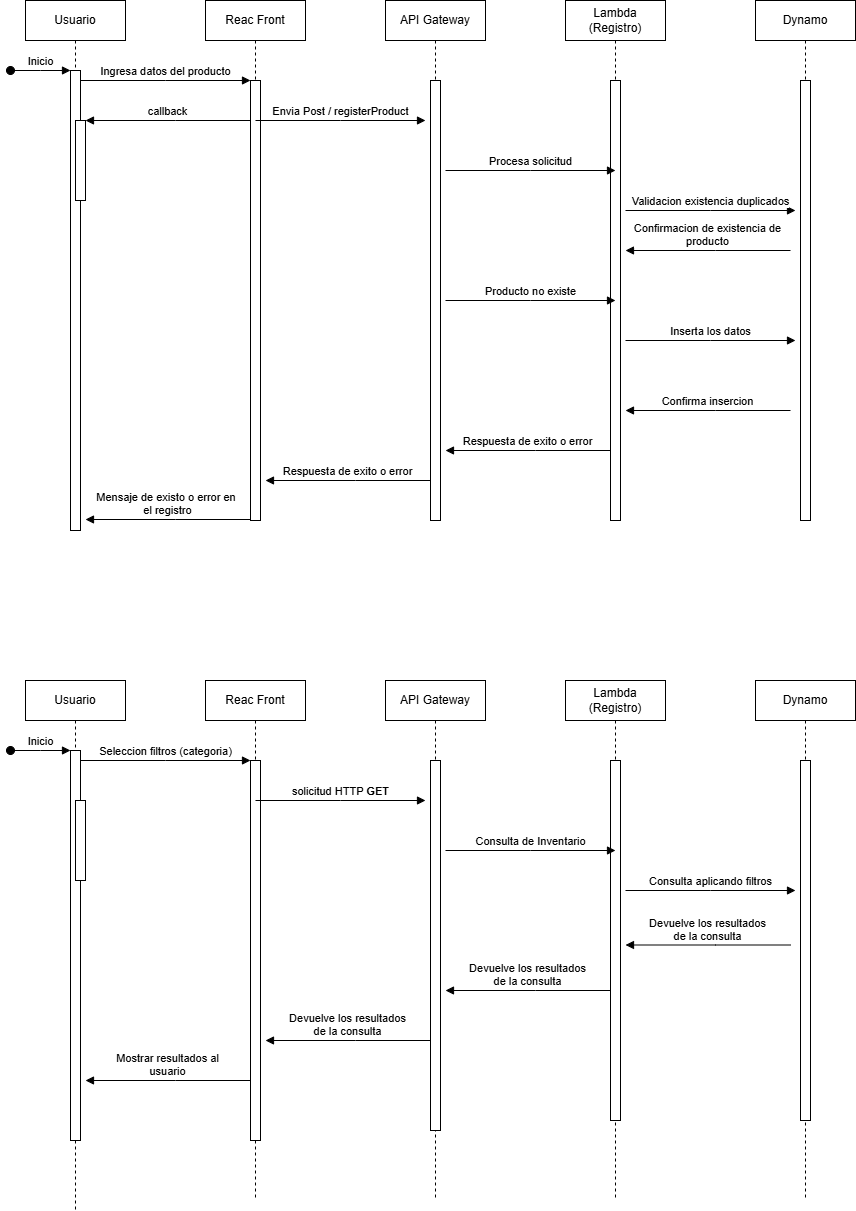

The diagram above was exported from draw.io. Its source (the exported page's mxGraphModel, read from the mxfile embedded in the PNG):
<mxGraphModel dx="1434" dy="738" grid="1" gridSize="10" guides="1" tooltips="1" connect="1" arrows="1" fold="1" page="1" pageScale="1" pageWidth="850" pageHeight="1100" math="0" shadow="0">
  <root>
    <mxCell id="0" />
    <mxCell id="1" parent="0" />
    <mxCell id="aM9ryv3xv72pqoxQDRHE-1" value="Usuario" style="shape=umlLifeline;perimeter=lifelinePerimeter;whiteSpace=wrap;html=1;container=0;dropTarget=0;collapsible=0;recursiveResize=0;outlineConnect=0;portConstraint=eastwest;newEdgeStyle={&quot;edgeStyle&quot;:&quot;elbowEdgeStyle&quot;,&quot;elbow&quot;:&quot;vertical&quot;,&quot;curved&quot;:0,&quot;rounded&quot;:0};" parent="1" vertex="1">
      <mxGeometry x="40" y="40" width="100" height="530" as="geometry" />
    </mxCell>
    <mxCell id="aM9ryv3xv72pqoxQDRHE-2" value="" style="html=1;points=[];perimeter=orthogonalPerimeter;outlineConnect=0;targetShapes=umlLifeline;portConstraint=eastwest;newEdgeStyle={&quot;edgeStyle&quot;:&quot;elbowEdgeStyle&quot;,&quot;elbow&quot;:&quot;vertical&quot;,&quot;curved&quot;:0,&quot;rounded&quot;:0};" parent="aM9ryv3xv72pqoxQDRHE-1" vertex="1">
      <mxGeometry x="45" y="70" width="10" height="460" as="geometry" />
    </mxCell>
    <mxCell id="aM9ryv3xv72pqoxQDRHE-3" value="Inicio" style="html=1;verticalAlign=bottom;startArrow=oval;endArrow=block;startSize=8;edgeStyle=elbowEdgeStyle;elbow=vertical;curved=0;rounded=0;" parent="aM9ryv3xv72pqoxQDRHE-1" target="aM9ryv3xv72pqoxQDRHE-2" edge="1">
      <mxGeometry relative="1" as="geometry">
        <mxPoint x="-15" y="70" as="sourcePoint" />
      </mxGeometry>
    </mxCell>
    <mxCell id="aM9ryv3xv72pqoxQDRHE-4" value="" style="html=1;points=[];perimeter=orthogonalPerimeter;outlineConnect=0;targetShapes=umlLifeline;portConstraint=eastwest;newEdgeStyle={&quot;edgeStyle&quot;:&quot;elbowEdgeStyle&quot;,&quot;elbow&quot;:&quot;vertical&quot;,&quot;curved&quot;:0,&quot;rounded&quot;:0};" parent="aM9ryv3xv72pqoxQDRHE-1" vertex="1">
      <mxGeometry x="50" y="120" width="10" height="80" as="geometry" />
    </mxCell>
    <mxCell id="aM9ryv3xv72pqoxQDRHE-5" value="Reac Front" style="shape=umlLifeline;perimeter=lifelinePerimeter;whiteSpace=wrap;html=1;container=0;dropTarget=0;collapsible=0;recursiveResize=0;outlineConnect=0;portConstraint=eastwest;newEdgeStyle={&quot;edgeStyle&quot;:&quot;elbowEdgeStyle&quot;,&quot;elbow&quot;:&quot;vertical&quot;,&quot;curved&quot;:0,&quot;rounded&quot;:0};" parent="1" vertex="1">
      <mxGeometry x="220" y="40" width="100" height="520" as="geometry" />
    </mxCell>
    <mxCell id="aM9ryv3xv72pqoxQDRHE-6" value="" style="html=1;points=[];perimeter=orthogonalPerimeter;outlineConnect=0;targetShapes=umlLifeline;portConstraint=eastwest;newEdgeStyle={&quot;edgeStyle&quot;:&quot;elbowEdgeStyle&quot;,&quot;elbow&quot;:&quot;vertical&quot;,&quot;curved&quot;:0,&quot;rounded&quot;:0};" parent="aM9ryv3xv72pqoxQDRHE-5" vertex="1">
      <mxGeometry x="45" y="80" width="10" height="440" as="geometry" />
    </mxCell>
    <mxCell id="aM9ryv3xv72pqoxQDRHE-7" value="Ingresa datos del producto" style="html=1;verticalAlign=bottom;endArrow=block;edgeStyle=elbowEdgeStyle;elbow=vertical;curved=0;rounded=0;" parent="1" source="aM9ryv3xv72pqoxQDRHE-2" target="aM9ryv3xv72pqoxQDRHE-6" edge="1">
      <mxGeometry relative="1" as="geometry">
        <mxPoint x="195" y="130" as="sourcePoint" />
        <Array as="points">
          <mxPoint x="180" y="120" />
        </Array>
      </mxGeometry>
    </mxCell>
    <mxCell id="aM9ryv3xv72pqoxQDRHE-9" value="callback" style="html=1;verticalAlign=bottom;endArrow=block;edgeStyle=elbowEdgeStyle;elbow=vertical;curved=0;rounded=0;" parent="1" source="aM9ryv3xv72pqoxQDRHE-6" target="aM9ryv3xv72pqoxQDRHE-4" edge="1">
      <mxGeometry relative="1" as="geometry">
        <mxPoint x="175" y="160" as="sourcePoint" />
        <Array as="points">
          <mxPoint x="190" y="160" />
        </Array>
      </mxGeometry>
    </mxCell>
    <mxCell id="FwsK6ybFdjd6MsFjcAKA-1" value="API Gateway" style="shape=umlLifeline;perimeter=lifelinePerimeter;whiteSpace=wrap;html=1;container=0;dropTarget=0;collapsible=0;recursiveResize=0;outlineConnect=0;portConstraint=eastwest;newEdgeStyle={&quot;edgeStyle&quot;:&quot;elbowEdgeStyle&quot;,&quot;elbow&quot;:&quot;vertical&quot;,&quot;curved&quot;:0,&quot;rounded&quot;:0};" parent="1" vertex="1">
      <mxGeometry x="400" y="40" width="100" height="520" as="geometry" />
    </mxCell>
    <mxCell id="FwsK6ybFdjd6MsFjcAKA-2" value="" style="html=1;points=[];perimeter=orthogonalPerimeter;outlineConnect=0;targetShapes=umlLifeline;portConstraint=eastwest;newEdgeStyle={&quot;edgeStyle&quot;:&quot;elbowEdgeStyle&quot;,&quot;elbow&quot;:&quot;vertical&quot;,&quot;curved&quot;:0,&quot;rounded&quot;:0};" parent="FwsK6ybFdjd6MsFjcAKA-1" vertex="1">
      <mxGeometry x="45" y="80" width="10" height="440" as="geometry" />
    </mxCell>
    <mxCell id="FwsK6ybFdjd6MsFjcAKA-3" value="Lambda (Registro)" style="shape=umlLifeline;perimeter=lifelinePerimeter;whiteSpace=wrap;html=1;container=0;dropTarget=0;collapsible=0;recursiveResize=0;outlineConnect=0;portConstraint=eastwest;newEdgeStyle={&quot;edgeStyle&quot;:&quot;elbowEdgeStyle&quot;,&quot;elbow&quot;:&quot;vertical&quot;,&quot;curved&quot;:0,&quot;rounded&quot;:0};" parent="1" vertex="1">
      <mxGeometry x="580" y="40" width="100" height="520" as="geometry" />
    </mxCell>
    <mxCell id="FwsK6ybFdjd6MsFjcAKA-4" value="" style="html=1;points=[];perimeter=orthogonalPerimeter;outlineConnect=0;targetShapes=umlLifeline;portConstraint=eastwest;newEdgeStyle={&quot;edgeStyle&quot;:&quot;elbowEdgeStyle&quot;,&quot;elbow&quot;:&quot;vertical&quot;,&quot;curved&quot;:0,&quot;rounded&quot;:0};" parent="FwsK6ybFdjd6MsFjcAKA-3" vertex="1">
      <mxGeometry x="45" y="80" width="10" height="440" as="geometry" />
    </mxCell>
    <mxCell id="FwsK6ybFdjd6MsFjcAKA-5" value="Dynamo" style="shape=umlLifeline;perimeter=lifelinePerimeter;whiteSpace=wrap;html=1;container=0;dropTarget=0;collapsible=0;recursiveResize=0;outlineConnect=0;portConstraint=eastwest;newEdgeStyle={&quot;edgeStyle&quot;:&quot;elbowEdgeStyle&quot;,&quot;elbow&quot;:&quot;vertical&quot;,&quot;curved&quot;:0,&quot;rounded&quot;:0};" parent="1" vertex="1">
      <mxGeometry x="770" y="40" width="100" height="520" as="geometry" />
    </mxCell>
    <mxCell id="FwsK6ybFdjd6MsFjcAKA-6" value="" style="html=1;points=[];perimeter=orthogonalPerimeter;outlineConnect=0;targetShapes=umlLifeline;portConstraint=eastwest;newEdgeStyle={&quot;edgeStyle&quot;:&quot;elbowEdgeStyle&quot;,&quot;elbow&quot;:&quot;vertical&quot;,&quot;curved&quot;:0,&quot;rounded&quot;:0};" parent="FwsK6ybFdjd6MsFjcAKA-5" vertex="1">
      <mxGeometry x="45" y="80" width="10" height="440" as="geometry" />
    </mxCell>
    <mxCell id="FwsK6ybFdjd6MsFjcAKA-8" value="Envia Post / registerProduct" style="html=1;verticalAlign=bottom;endArrow=block;edgeStyle=elbowEdgeStyle;elbow=vertical;curved=0;rounded=0;" parent="1" edge="1">
      <mxGeometry relative="1" as="geometry">
        <mxPoint x="270" y="160" as="sourcePoint" />
        <Array as="points">
          <mxPoint x="355" y="160" />
        </Array>
        <mxPoint x="440" y="160" as="targetPoint" />
      </mxGeometry>
    </mxCell>
    <mxCell id="FwsK6ybFdjd6MsFjcAKA-9" value="Procesa solicitud" style="html=1;verticalAlign=bottom;endArrow=block;edgeStyle=elbowEdgeStyle;elbow=vertical;curved=0;rounded=0;" parent="1" edge="1">
      <mxGeometry relative="1" as="geometry">
        <mxPoint x="460" y="210" as="sourcePoint" />
        <Array as="points">
          <mxPoint x="545" y="210" />
        </Array>
        <mxPoint x="630" y="210" as="targetPoint" />
      </mxGeometry>
    </mxCell>
    <mxCell id="FwsK6ybFdjd6MsFjcAKA-10" value="Confirmacion de existencia de&lt;br&gt;producto" style="html=1;verticalAlign=bottom;endArrow=block;edgeStyle=elbowEdgeStyle;elbow=vertical;curved=0;rounded=0;" parent="1" edge="1">
      <mxGeometry relative="1" as="geometry">
        <mxPoint x="805" y="290" as="sourcePoint" />
        <Array as="points">
          <mxPoint x="730" y="290" />
        </Array>
        <mxPoint x="640" y="290" as="targetPoint" />
      </mxGeometry>
    </mxCell>
    <mxCell id="FwsK6ybFdjd6MsFjcAKA-11" value="Producto no existe" style="html=1;verticalAlign=bottom;endArrow=block;edgeStyle=elbowEdgeStyle;elbow=vertical;curved=0;rounded=0;" parent="1" edge="1">
      <mxGeometry relative="1" as="geometry">
        <mxPoint x="460" y="340" as="sourcePoint" />
        <Array as="points">
          <mxPoint x="545" y="340" />
        </Array>
        <mxPoint x="630" y="340" as="targetPoint" />
      </mxGeometry>
    </mxCell>
    <mxCell id="FwsK6ybFdjd6MsFjcAKA-13" value="Validacion existencia duplicados" style="html=1;verticalAlign=bottom;endArrow=block;edgeStyle=elbowEdgeStyle;elbow=vertical;curved=0;rounded=0;" parent="1" edge="1">
      <mxGeometry relative="1" as="geometry">
        <mxPoint x="640" y="250" as="sourcePoint" />
        <Array as="points">
          <mxPoint x="725" y="250" />
        </Array>
        <mxPoint x="810" y="250" as="targetPoint" />
      </mxGeometry>
    </mxCell>
    <mxCell id="FwsK6ybFdjd6MsFjcAKA-14" value="Inserta los datos" style="html=1;verticalAlign=bottom;endArrow=block;edgeStyle=elbowEdgeStyle;elbow=vertical;curved=0;rounded=0;" parent="1" edge="1">
      <mxGeometry relative="1" as="geometry">
        <mxPoint x="640" y="380" as="sourcePoint" />
        <Array as="points">
          <mxPoint x="725" y="380" />
        </Array>
        <mxPoint x="810" y="380" as="targetPoint" />
      </mxGeometry>
    </mxCell>
    <mxCell id="FwsK6ybFdjd6MsFjcAKA-15" value="Confirma insercion" style="html=1;verticalAlign=bottom;endArrow=block;edgeStyle=elbowEdgeStyle;elbow=vertical;curved=0;rounded=0;" parent="1" edge="1">
      <mxGeometry relative="1" as="geometry">
        <mxPoint x="805" y="450" as="sourcePoint" />
        <Array as="points">
          <mxPoint x="730" y="450" />
        </Array>
        <mxPoint x="640" y="450" as="targetPoint" />
      </mxGeometry>
    </mxCell>
    <mxCell id="FwsK6ybFdjd6MsFjcAKA-16" value="Respuesta de exito o error" style="html=1;verticalAlign=bottom;endArrow=block;edgeStyle=elbowEdgeStyle;elbow=vertical;curved=0;rounded=0;" parent="1" edge="1">
      <mxGeometry relative="1" as="geometry">
        <mxPoint x="625" y="490" as="sourcePoint" />
        <Array as="points">
          <mxPoint x="550" y="490" />
        </Array>
        <mxPoint x="460" y="490" as="targetPoint" />
      </mxGeometry>
    </mxCell>
    <mxCell id="FwsK6ybFdjd6MsFjcAKA-17" value="Respuesta de exito o error" style="html=1;verticalAlign=bottom;endArrow=block;edgeStyle=elbowEdgeStyle;elbow=vertical;curved=0;rounded=0;" parent="1" edge="1">
      <mxGeometry relative="1" as="geometry">
        <mxPoint x="445" y="520" as="sourcePoint" />
        <Array as="points">
          <mxPoint x="370" y="520" />
        </Array>
        <mxPoint x="280" y="520" as="targetPoint" />
      </mxGeometry>
    </mxCell>
    <mxCell id="FwsK6ybFdjd6MsFjcAKA-18" value="Mensaje de existo o error en&amp;nbsp;&lt;br&gt;el registro" style="html=1;verticalAlign=bottom;endArrow=block;edgeStyle=elbowEdgeStyle;elbow=vertical;curved=0;rounded=0;" parent="1" edge="1">
      <mxGeometry relative="1" as="geometry">
        <mxPoint x="265" y="559" as="sourcePoint" />
        <Array as="points">
          <mxPoint x="190" y="559" />
        </Array>
        <mxPoint x="100" y="559" as="targetPoint" />
      </mxGeometry>
    </mxCell>
    <mxCell id="FwsK6ybFdjd6MsFjcAKA-19" value="Usuario" style="shape=umlLifeline;perimeter=lifelinePerimeter;whiteSpace=wrap;html=1;container=0;dropTarget=0;collapsible=0;recursiveResize=0;outlineConnect=0;portConstraint=eastwest;newEdgeStyle={&quot;edgeStyle&quot;:&quot;elbowEdgeStyle&quot;,&quot;elbow&quot;:&quot;vertical&quot;,&quot;curved&quot;:0,&quot;rounded&quot;:0};" parent="1" vertex="1">
      <mxGeometry x="40" y="720" width="100" height="530" as="geometry" />
    </mxCell>
    <mxCell id="FwsK6ybFdjd6MsFjcAKA-20" value="" style="html=1;points=[];perimeter=orthogonalPerimeter;outlineConnect=0;targetShapes=umlLifeline;portConstraint=eastwest;newEdgeStyle={&quot;edgeStyle&quot;:&quot;elbowEdgeStyle&quot;,&quot;elbow&quot;:&quot;vertical&quot;,&quot;curved&quot;:0,&quot;rounded&quot;:0};" parent="FwsK6ybFdjd6MsFjcAKA-19" vertex="1">
      <mxGeometry x="45" y="70" width="10" height="390" as="geometry" />
    </mxCell>
    <mxCell id="FwsK6ybFdjd6MsFjcAKA-21" value="Inicio" style="html=1;verticalAlign=bottom;startArrow=oval;endArrow=block;startSize=8;edgeStyle=elbowEdgeStyle;elbow=vertical;curved=0;rounded=0;" parent="FwsK6ybFdjd6MsFjcAKA-19" target="FwsK6ybFdjd6MsFjcAKA-20" edge="1">
      <mxGeometry relative="1" as="geometry">
        <mxPoint x="-15" y="70" as="sourcePoint" />
      </mxGeometry>
    </mxCell>
    <mxCell id="FwsK6ybFdjd6MsFjcAKA-22" value="" style="html=1;points=[];perimeter=orthogonalPerimeter;outlineConnect=0;targetShapes=umlLifeline;portConstraint=eastwest;newEdgeStyle={&quot;edgeStyle&quot;:&quot;elbowEdgeStyle&quot;,&quot;elbow&quot;:&quot;vertical&quot;,&quot;curved&quot;:0,&quot;rounded&quot;:0};" parent="FwsK6ybFdjd6MsFjcAKA-19" vertex="1">
      <mxGeometry x="50" y="120" width="10" height="80" as="geometry" />
    </mxCell>
    <mxCell id="FwsK6ybFdjd6MsFjcAKA-23" value="Reac Front" style="shape=umlLifeline;perimeter=lifelinePerimeter;whiteSpace=wrap;html=1;container=0;dropTarget=0;collapsible=0;recursiveResize=0;outlineConnect=0;portConstraint=eastwest;newEdgeStyle={&quot;edgeStyle&quot;:&quot;elbowEdgeStyle&quot;,&quot;elbow&quot;:&quot;vertical&quot;,&quot;curved&quot;:0,&quot;rounded&quot;:0};" parent="1" vertex="1">
      <mxGeometry x="220" y="720" width="100" height="520" as="geometry" />
    </mxCell>
    <mxCell id="FwsK6ybFdjd6MsFjcAKA-24" value="" style="html=1;points=[];perimeter=orthogonalPerimeter;outlineConnect=0;targetShapes=umlLifeline;portConstraint=eastwest;newEdgeStyle={&quot;edgeStyle&quot;:&quot;elbowEdgeStyle&quot;,&quot;elbow&quot;:&quot;vertical&quot;,&quot;curved&quot;:0,&quot;rounded&quot;:0};" parent="FwsK6ybFdjd6MsFjcAKA-23" vertex="1">
      <mxGeometry x="45" y="80" width="10" height="380" as="geometry" />
    </mxCell>
    <mxCell id="FwsK6ybFdjd6MsFjcAKA-25" value="Seleccion filtros (categoria)" style="html=1;verticalAlign=bottom;endArrow=block;edgeStyle=elbowEdgeStyle;elbow=vertical;curved=0;rounded=0;" parent="1" source="FwsK6ybFdjd6MsFjcAKA-20" target="FwsK6ybFdjd6MsFjcAKA-24" edge="1">
      <mxGeometry relative="1" as="geometry">
        <mxPoint x="195" y="810" as="sourcePoint" />
        <Array as="points">
          <mxPoint x="180" y="800" />
        </Array>
      </mxGeometry>
    </mxCell>
    <mxCell id="FwsK6ybFdjd6MsFjcAKA-27" value="API Gateway" style="shape=umlLifeline;perimeter=lifelinePerimeter;whiteSpace=wrap;html=1;container=0;dropTarget=0;collapsible=0;recursiveResize=0;outlineConnect=0;portConstraint=eastwest;newEdgeStyle={&quot;edgeStyle&quot;:&quot;elbowEdgeStyle&quot;,&quot;elbow&quot;:&quot;vertical&quot;,&quot;curved&quot;:0,&quot;rounded&quot;:0};" parent="1" vertex="1">
      <mxGeometry x="400" y="720" width="100" height="520" as="geometry" />
    </mxCell>
    <mxCell id="FwsK6ybFdjd6MsFjcAKA-28" value="" style="html=1;points=[];perimeter=orthogonalPerimeter;outlineConnect=0;targetShapes=umlLifeline;portConstraint=eastwest;newEdgeStyle={&quot;edgeStyle&quot;:&quot;elbowEdgeStyle&quot;,&quot;elbow&quot;:&quot;vertical&quot;,&quot;curved&quot;:0,&quot;rounded&quot;:0};" parent="FwsK6ybFdjd6MsFjcAKA-27" vertex="1">
      <mxGeometry x="45" y="80" width="10" height="370" as="geometry" />
    </mxCell>
    <mxCell id="FwsK6ybFdjd6MsFjcAKA-29" value="Lambda (Registro)" style="shape=umlLifeline;perimeter=lifelinePerimeter;whiteSpace=wrap;html=1;container=0;dropTarget=0;collapsible=0;recursiveResize=0;outlineConnect=0;portConstraint=eastwest;newEdgeStyle={&quot;edgeStyle&quot;:&quot;elbowEdgeStyle&quot;,&quot;elbow&quot;:&quot;vertical&quot;,&quot;curved&quot;:0,&quot;rounded&quot;:0};" parent="1" vertex="1">
      <mxGeometry x="580" y="720" width="100" height="520" as="geometry" />
    </mxCell>
    <mxCell id="FwsK6ybFdjd6MsFjcAKA-30" value="" style="html=1;points=[];perimeter=orthogonalPerimeter;outlineConnect=0;targetShapes=umlLifeline;portConstraint=eastwest;newEdgeStyle={&quot;edgeStyle&quot;:&quot;elbowEdgeStyle&quot;,&quot;elbow&quot;:&quot;vertical&quot;,&quot;curved&quot;:0,&quot;rounded&quot;:0};" parent="FwsK6ybFdjd6MsFjcAKA-29" vertex="1">
      <mxGeometry x="45" y="80" width="10" height="360" as="geometry" />
    </mxCell>
    <mxCell id="FwsK6ybFdjd6MsFjcAKA-31" value="Dynamo" style="shape=umlLifeline;perimeter=lifelinePerimeter;whiteSpace=wrap;html=1;container=0;dropTarget=0;collapsible=0;recursiveResize=0;outlineConnect=0;portConstraint=eastwest;newEdgeStyle={&quot;edgeStyle&quot;:&quot;elbowEdgeStyle&quot;,&quot;elbow&quot;:&quot;vertical&quot;,&quot;curved&quot;:0,&quot;rounded&quot;:0};" parent="1" vertex="1">
      <mxGeometry x="770" y="720" width="100" height="520" as="geometry" />
    </mxCell>
    <mxCell id="FwsK6ybFdjd6MsFjcAKA-32" value="" style="html=1;points=[];perimeter=orthogonalPerimeter;outlineConnect=0;targetShapes=umlLifeline;portConstraint=eastwest;newEdgeStyle={&quot;edgeStyle&quot;:&quot;elbowEdgeStyle&quot;,&quot;elbow&quot;:&quot;vertical&quot;,&quot;curved&quot;:0,&quot;rounded&quot;:0};" parent="FwsK6ybFdjd6MsFjcAKA-31" vertex="1">
      <mxGeometry x="45" y="80" width="10" height="360" as="geometry" />
    </mxCell>
    <mxCell id="FwsK6ybFdjd6MsFjcAKA-33" value="solicitud HTTP &lt;strong&gt;GET&lt;/strong&gt;" style="html=1;verticalAlign=bottom;endArrow=block;edgeStyle=elbowEdgeStyle;elbow=vertical;curved=0;rounded=0;" parent="1" edge="1">
      <mxGeometry relative="1" as="geometry">
        <mxPoint x="270" y="840" as="sourcePoint" />
        <Array as="points">
          <mxPoint x="355" y="840" />
        </Array>
        <mxPoint x="440" y="840" as="targetPoint" />
        <mxPoint as="offset" />
      </mxGeometry>
    </mxCell>
    <mxCell id="FwsK6ybFdjd6MsFjcAKA-34" value="Consulta de Inventario" style="html=1;verticalAlign=bottom;endArrow=block;edgeStyle=elbowEdgeStyle;elbow=horizontal;curved=0;rounded=0;" parent="1" edge="1">
      <mxGeometry relative="1" as="geometry">
        <mxPoint x="460" y="890" as="sourcePoint" />
        <Array as="points">
          <mxPoint x="545" y="890" />
        </Array>
        <mxPoint x="630" y="890" as="targetPoint" />
        <mxPoint as="offset" />
      </mxGeometry>
    </mxCell>
    <mxCell id="FwsK6ybFdjd6MsFjcAKA-35" value="Devuelve los resultados&lt;br&gt;de la consulta" style="html=1;verticalAlign=bottom;endArrow=block;edgeStyle=elbowEdgeStyle;elbow=vertical;curved=0;rounded=0;" parent="1" edge="1">
      <mxGeometry relative="1" as="geometry">
        <mxPoint x="805" y="984.5" as="sourcePoint" />
        <Array as="points">
          <mxPoint x="730" y="984.5" />
        </Array>
        <mxPoint x="640" y="984.5" as="targetPoint" />
      </mxGeometry>
    </mxCell>
    <mxCell id="FwsK6ybFdjd6MsFjcAKA-37" value="Consulta aplicando filtros" style="html=1;verticalAlign=bottom;endArrow=block;edgeStyle=elbowEdgeStyle;elbow=vertical;curved=0;rounded=0;" parent="1" edge="1">
      <mxGeometry relative="1" as="geometry">
        <mxPoint x="640" y="930" as="sourcePoint" />
        <Array as="points">
          <mxPoint x="725" y="930" />
        </Array>
        <mxPoint x="810" y="930" as="targetPoint" />
      </mxGeometry>
    </mxCell>
    <mxCell id="FwsK6ybFdjd6MsFjcAKA-43" value="Devuelve los resultados&lt;br&gt;de la consulta" style="html=1;verticalAlign=bottom;endArrow=block;edgeStyle=elbowEdgeStyle;elbow=vertical;curved=0;rounded=0;" parent="1" edge="1">
      <mxGeometry relative="1" as="geometry">
        <mxPoint x="625" y="1030" as="sourcePoint" />
        <Array as="points">
          <mxPoint x="550" y="1030" />
        </Array>
        <mxPoint x="460" y="1030" as="targetPoint" />
      </mxGeometry>
    </mxCell>
    <mxCell id="FwsK6ybFdjd6MsFjcAKA-44" value="Devuelve los resultados&lt;br&gt;de la consulta" style="html=1;verticalAlign=bottom;endArrow=block;edgeStyle=elbowEdgeStyle;elbow=vertical;curved=0;rounded=0;" parent="1" edge="1">
      <mxGeometry relative="1" as="geometry">
        <mxPoint x="445" y="1080" as="sourcePoint" />
        <Array as="points">
          <mxPoint x="370" y="1080" />
        </Array>
        <mxPoint x="280" y="1080" as="targetPoint" />
      </mxGeometry>
    </mxCell>
    <mxCell id="FwsK6ybFdjd6MsFjcAKA-45" value="Mostrar resultados al&lt;br&gt;usuario" style="html=1;verticalAlign=bottom;endArrow=block;edgeStyle=elbowEdgeStyle;elbow=vertical;curved=0;rounded=0;" parent="1" edge="1">
      <mxGeometry relative="1" as="geometry">
        <mxPoint x="265" y="1120" as="sourcePoint" />
        <Array as="points">
          <mxPoint x="190" y="1120" />
        </Array>
        <mxPoint x="100" y="1120" as="targetPoint" />
      </mxGeometry>
    </mxCell>
  </root>
</mxGraphModel>